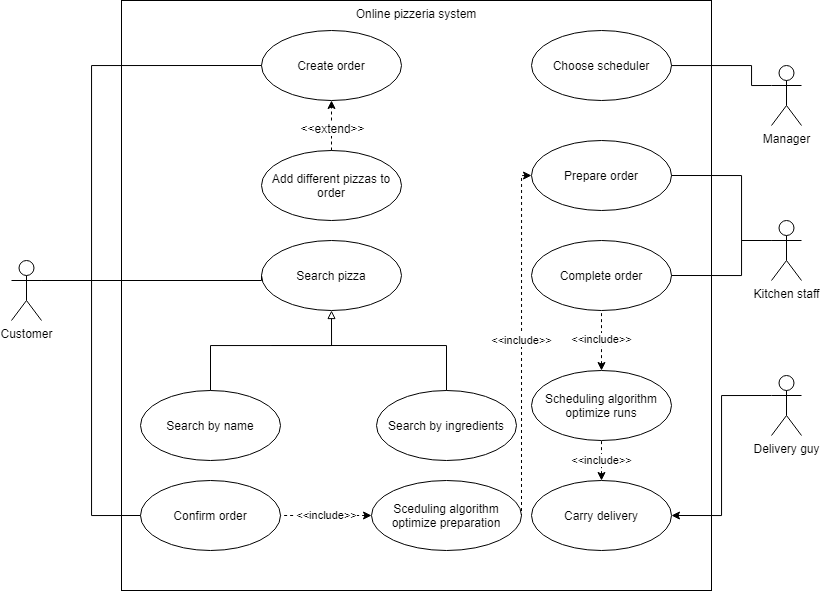

The diagram above was exported from draw.io. Its source (the exported page's mxGraphModel, read from the mxfile embedded in the PNG):
<mxGraphModel dx="2011" dy="666" grid="1" gridSize="10" guides="1" tooltips="1" connect="1" arrows="1" fold="1" page="1" pageScale="1" pageWidth="827" pageHeight="1169" math="0" shadow="0">
  <root>
    <mxCell id="0" />
    <mxCell id="1" parent="0" />
    <mxCell id="fol6Z6vqzw-6PWSnB6wt-1" value="Online pizzeria system" style="whiteSpace=wrap;html=1;aspect=fixed;fillColor=none;verticalAlign=top;" vertex="1" parent="1">
      <mxGeometry x="110" y="20" width="590" height="590" as="geometry" />
    </mxCell>
    <mxCell id="fol6Z6vqzw-6PWSnB6wt-17" style="edgeStyle=orthogonalEdgeStyle;rounded=0;orthogonalLoop=1;jettySize=auto;html=1;exitX=1;exitY=0.3333333333333333;exitDx=0;exitDy=0;exitPerimeter=0;entryX=0;entryY=0.5;entryDx=0;entryDy=0;endArrow=none;endFill=0;" edge="1" parent="1" source="fol6Z6vqzw-6PWSnB6wt-2" target="fol6Z6vqzw-6PWSnB6wt-7">
      <mxGeometry relative="1" as="geometry">
        <Array as="points">
          <mxPoint x="80" y="300" />
          <mxPoint x="80" y="85" />
        </Array>
      </mxGeometry>
    </mxCell>
    <mxCell id="fol6Z6vqzw-6PWSnB6wt-19" style="edgeStyle=orthogonalEdgeStyle;rounded=0;orthogonalLoop=1;jettySize=auto;html=1;exitX=1;exitY=0.3333333333333333;exitDx=0;exitDy=0;exitPerimeter=0;entryX=0;entryY=0.5;entryDx=0;entryDy=0;endArrow=none;endFill=0;" edge="1" parent="1" source="fol6Z6vqzw-6PWSnB6wt-2" target="fol6Z6vqzw-6PWSnB6wt-10">
      <mxGeometry relative="1" as="geometry">
        <Array as="points">
          <mxPoint x="250" y="300" />
        </Array>
      </mxGeometry>
    </mxCell>
    <mxCell id="fol6Z6vqzw-6PWSnB6wt-42" style="edgeStyle=orthogonalEdgeStyle;rounded=0;orthogonalLoop=1;jettySize=auto;html=1;exitX=1;exitY=0.3333333333333333;exitDx=0;exitDy=0;exitPerimeter=0;entryX=0;entryY=0.5;entryDx=0;entryDy=0;startArrow=none;startFill=0;endArrow=none;endFill=0;" edge="1" parent="1" source="fol6Z6vqzw-6PWSnB6wt-2" target="fol6Z6vqzw-6PWSnB6wt-41">
      <mxGeometry relative="1" as="geometry">
        <Array as="points">
          <mxPoint x="80" y="300" />
          <mxPoint x="80" y="535" />
        </Array>
      </mxGeometry>
    </mxCell>
    <mxCell id="fol6Z6vqzw-6PWSnB6wt-2" value="Customer" style="shape=umlActor;verticalLabelPosition=bottom;labelBackgroundColor=#ffffff;verticalAlign=top;html=1;outlineConnect=0;fillColor=none;" vertex="1" parent="1">
      <mxGeometry y="280" width="30" height="60" as="geometry" />
    </mxCell>
    <mxCell id="fol6Z6vqzw-6PWSnB6wt-26" style="edgeStyle=orthogonalEdgeStyle;rounded=0;orthogonalLoop=1;jettySize=auto;html=1;exitX=0;exitY=0.3333333333333333;exitDx=0;exitDy=0;exitPerimeter=0;entryX=1;entryY=0.5;entryDx=0;entryDy=0;endArrow=classic;endFill=1;" edge="1" parent="1" source="fol6Z6vqzw-6PWSnB6wt-3" target="fol6Z6vqzw-6PWSnB6wt-13">
      <mxGeometry relative="1" as="geometry" />
    </mxCell>
    <mxCell id="fol6Z6vqzw-6PWSnB6wt-3" value="Delivery guy" style="shape=umlActor;verticalLabelPosition=bottom;labelBackgroundColor=#ffffff;verticalAlign=top;html=1;outlineConnect=0;fillColor=none;" vertex="1" parent="1">
      <mxGeometry x="760" y="395" width="30" height="60" as="geometry" />
    </mxCell>
    <mxCell id="fol6Z6vqzw-6PWSnB6wt-7" value="Create order" style="ellipse;whiteSpace=wrap;html=1;fillColor=none;" vertex="1" parent="1">
      <mxGeometry x="250" y="50" width="140" height="70" as="geometry" />
    </mxCell>
    <mxCell id="fol6Z6vqzw-6PWSnB6wt-32" style="edgeStyle=orthogonalEdgeStyle;rounded=0;orthogonalLoop=1;jettySize=auto;html=1;exitX=0.5;exitY=0;exitDx=0;exitDy=0;entryX=0.5;entryY=1;entryDx=0;entryDy=0;dashed=1;endArrow=classic;endFill=1;" edge="1" parent="1" source="fol6Z6vqzw-6PWSnB6wt-9" target="fol6Z6vqzw-6PWSnB6wt-7">
      <mxGeometry relative="1" as="geometry" />
    </mxCell>
    <mxCell id="fol6Z6vqzw-6PWSnB6wt-33" value="&amp;lt;&amp;lt;extend&amp;gt;&amp;gt;" style="text;html=1;align=center;verticalAlign=middle;resizable=0;points=[];labelBackgroundColor=#ffffff;" vertex="1" connectable="0" parent="fol6Z6vqzw-6PWSnB6wt-32">
      <mxGeometry x="0.3229" y="1" relative="1" as="geometry">
        <mxPoint x="1" y="10" as="offset" />
      </mxGeometry>
    </mxCell>
    <mxCell id="fol6Z6vqzw-6PWSnB6wt-9" value="Add different pizzas to order" style="ellipse;whiteSpace=wrap;html=1;fillColor=none;" vertex="1" parent="1">
      <mxGeometry x="250" y="170" width="140" height="70" as="geometry" />
    </mxCell>
    <mxCell id="fol6Z6vqzw-6PWSnB6wt-35" value="" style="edgeStyle=orthogonalEdgeStyle;rounded=0;orthogonalLoop=1;jettySize=auto;html=1;endArrow=none;endFill=0;startArrow=block;startFill=0;" edge="1" parent="1" source="fol6Z6vqzw-6PWSnB6wt-10" target="fol6Z6vqzw-6PWSnB6wt-34">
      <mxGeometry relative="1" as="geometry">
        <Array as="points">
          <mxPoint x="320" y="365" />
          <mxPoint x="199" y="365" />
        </Array>
      </mxGeometry>
    </mxCell>
    <mxCell id="fol6Z6vqzw-6PWSnB6wt-10" value="Search pizza" style="ellipse;whiteSpace=wrap;html=1;fillColor=none;" vertex="1" parent="1">
      <mxGeometry x="250" y="260" width="140" height="70" as="geometry" />
    </mxCell>
    <mxCell id="fol6Z6vqzw-6PWSnB6wt-34" value="Search by name" style="ellipse;whiteSpace=wrap;html=1;fillColor=none;" vertex="1" parent="1">
      <mxGeometry x="129" y="410" width="140" height="70" as="geometry" />
    </mxCell>
    <mxCell id="fol6Z6vqzw-6PWSnB6wt-38" style="edgeStyle=orthogonalEdgeStyle;rounded=0;orthogonalLoop=1;jettySize=auto;html=1;exitX=0.5;exitY=0;exitDx=0;exitDy=0;startArrow=none;startFill=0;endArrow=none;endFill=0;" edge="1" parent="1" source="fol6Z6vqzw-6PWSnB6wt-36">
      <mxGeometry relative="1" as="geometry">
        <mxPoint x="259.9999999999998" y="365" as="targetPoint" />
        <Array as="points">
          <mxPoint x="435" y="365" />
        </Array>
      </mxGeometry>
    </mxCell>
    <mxCell id="fol6Z6vqzw-6PWSnB6wt-36" value="Search by ingredients" style="ellipse;whiteSpace=wrap;html=1;fillColor=none;" vertex="1" parent="1">
      <mxGeometry x="365" y="410" width="140" height="70" as="geometry" />
    </mxCell>
    <mxCell id="fol6Z6vqzw-6PWSnB6wt-24" style="edgeStyle=orthogonalEdgeStyle;rounded=0;orthogonalLoop=1;jettySize=auto;html=1;exitX=0;exitY=0.3333333333333333;exitDx=0;exitDy=0;exitPerimeter=0;endArrow=none;endFill=0;" edge="1" parent="1" source="fol6Z6vqzw-6PWSnB6wt-11" target="fol6Z6vqzw-6PWSnB6wt-12">
      <mxGeometry relative="1" as="geometry">
        <Array as="points">
          <mxPoint x="740" y="105" />
          <mxPoint x="740" y="85" />
        </Array>
      </mxGeometry>
    </mxCell>
    <mxCell id="fol6Z6vqzw-6PWSnB6wt-11" value="Manager" style="shape=umlActor;verticalLabelPosition=bottom;labelBackgroundColor=#ffffff;verticalAlign=top;html=1;fillColor=none;" vertex="1" parent="1">
      <mxGeometry x="760" y="85" width="30" height="60" as="geometry" />
    </mxCell>
    <mxCell id="fol6Z6vqzw-6PWSnB6wt-12" value="Choose scheduler" style="ellipse;whiteSpace=wrap;html=1;fillColor=none;" vertex="1" parent="1">
      <mxGeometry x="520" y="50" width="140" height="70" as="geometry" />
    </mxCell>
    <mxCell id="fol6Z6vqzw-6PWSnB6wt-13" value="Carry delivery" style="ellipse;whiteSpace=wrap;html=1;fillColor=none;" vertex="1" parent="1">
      <mxGeometry x="520" y="500" width="140" height="70" as="geometry" />
    </mxCell>
    <mxCell id="fol6Z6vqzw-6PWSnB6wt-46" value="&amp;lt;&amp;lt;include&amp;gt;&amp;gt;" style="edgeStyle=orthogonalEdgeStyle;rounded=0;orthogonalLoop=1;jettySize=auto;html=1;entryX=1;entryY=0.5;entryDx=0;entryDy=0;startArrow=classic;startFill=1;endArrow=none;endFill=0;dashed=1;exitX=0;exitY=0.5;exitDx=0;exitDy=0;" edge="1" parent="1" source="fol6Z6vqzw-6PWSnB6wt-27" target="fol6Z6vqzw-6PWSnB6wt-14">
      <mxGeometry relative="1" as="geometry">
        <Array as="points">
          <mxPoint x="510" y="195" />
        </Array>
      </mxGeometry>
    </mxCell>
    <mxCell id="fol6Z6vqzw-6PWSnB6wt-14" value="Sceduling algorithm optimize preparation" style="ellipse;whiteSpace=wrap;html=1;fillColor=none;" vertex="1" parent="1">
      <mxGeometry x="360" y="500" width="150" height="70" as="geometry" />
    </mxCell>
    <mxCell id="fol6Z6vqzw-6PWSnB6wt-27" value="Prepare order" style="ellipse;whiteSpace=wrap;html=1;fillColor=none;" vertex="1" parent="1">
      <mxGeometry x="520" y="160" width="140" height="70" as="geometry" />
    </mxCell>
    <mxCell id="fol6Z6vqzw-6PWSnB6wt-45" value="" style="edgeStyle=orthogonalEdgeStyle;rounded=0;orthogonalLoop=1;jettySize=auto;html=1;startArrow=none;startFill=0;endArrow=none;endFill=0;entryX=1;entryY=0.5;entryDx=0;entryDy=0;exitX=0;exitY=0.3333333333333333;exitDx=0;exitDy=0;exitPerimeter=0;" edge="1" parent="1" source="fol6Z6vqzw-6PWSnB6wt-15" target="fol6Z6vqzw-6PWSnB6wt-27">
      <mxGeometry relative="1" as="geometry">
        <Array as="points">
          <mxPoint x="730" y="260" />
          <mxPoint x="730" y="195" />
        </Array>
      </mxGeometry>
    </mxCell>
    <mxCell id="fol6Z6vqzw-6PWSnB6wt-49" style="edgeStyle=orthogonalEdgeStyle;rounded=0;orthogonalLoop=1;jettySize=auto;html=1;exitX=0;exitY=0.3333333333333333;exitDx=0;exitDy=0;exitPerimeter=0;entryX=1;entryY=0.5;entryDx=0;entryDy=0;startArrow=none;startFill=0;endArrow=none;endFill=0;" edge="1" parent="1" source="fol6Z6vqzw-6PWSnB6wt-15" target="fol6Z6vqzw-6PWSnB6wt-48">
      <mxGeometry relative="1" as="geometry">
        <Array as="points">
          <mxPoint x="730" y="260" />
          <mxPoint x="730" y="295" />
        </Array>
      </mxGeometry>
    </mxCell>
    <mxCell id="fol6Z6vqzw-6PWSnB6wt-15" value="Kitchen staff" style="shape=umlActor;verticalLabelPosition=bottom;labelBackgroundColor=#ffffff;verticalAlign=top;html=1;fillColor=none;" vertex="1" parent="1">
      <mxGeometry x="760" y="240" width="30" height="60" as="geometry" />
    </mxCell>
    <mxCell id="fol6Z6vqzw-6PWSnB6wt-51" value="&amp;lt;&amp;lt;include&amp;gt;&amp;gt;" style="edgeStyle=orthogonalEdgeStyle;rounded=0;orthogonalLoop=1;jettySize=auto;html=1;startArrow=classic;startFill=1;endArrow=none;endFill=0;dashed=1;exitX=0.5;exitY=0;exitDx=0;exitDy=0;entryX=0.5;entryY=1;entryDx=0;entryDy=0;" edge="1" parent="1" source="fol6Z6vqzw-6PWSnB6wt-13" target="fol6Z6vqzw-6PWSnB6wt-16">
      <mxGeometry relative="1" as="geometry" />
    </mxCell>
    <mxCell id="fol6Z6vqzw-6PWSnB6wt-16" value="Scheduling algorithm optimize runs" style="ellipse;whiteSpace=wrap;html=1;fillColor=none;" vertex="1" parent="1">
      <mxGeometry x="520" y="390" width="140" height="70" as="geometry" />
    </mxCell>
    <mxCell id="fol6Z6vqzw-6PWSnB6wt-43" value="&amp;lt;&amp;lt;include&amp;gt;&amp;gt;" style="edgeStyle=orthogonalEdgeStyle;rounded=0;orthogonalLoop=1;jettySize=auto;html=1;startArrow=classic;startFill=1;endArrow=none;endFill=0;dashed=1;entryX=1;entryY=0.5;entryDx=0;entryDy=0;exitX=0;exitY=0.5;exitDx=0;exitDy=0;" edge="1" parent="1" source="fol6Z6vqzw-6PWSnB6wt-14" target="fol6Z6vqzw-6PWSnB6wt-41">
      <mxGeometry x="-0.0123" relative="1" as="geometry">
        <mxPoint x="320" y="535" as="sourcePoint" />
        <mxPoint as="offset" />
      </mxGeometry>
    </mxCell>
    <mxCell id="fol6Z6vqzw-6PWSnB6wt-41" value="Confirm order" style="ellipse;whiteSpace=wrap;html=1;fillColor=none;" vertex="1" parent="1">
      <mxGeometry x="129" y="500" width="140" height="70" as="geometry" />
    </mxCell>
    <mxCell id="fol6Z6vqzw-6PWSnB6wt-52" value="&amp;lt;&amp;lt;include&amp;gt;&amp;gt;" style="edgeStyle=orthogonalEdgeStyle;rounded=0;orthogonalLoop=1;jettySize=auto;html=1;dashed=1;startArrow=classic;startFill=1;endArrow=none;endFill=0;entryX=0.5;entryY=1;entryDx=0;entryDy=0;exitX=0.5;exitY=0;exitDx=0;exitDy=0;" edge="1" parent="1" source="fol6Z6vqzw-6PWSnB6wt-16" target="fol6Z6vqzw-6PWSnB6wt-48">
      <mxGeometry relative="1" as="geometry">
        <mxPoint x="692" y="372" as="sourcePoint" />
        <mxPoint x="590" y="400" as="targetPoint" />
      </mxGeometry>
    </mxCell>
    <mxCell id="fol6Z6vqzw-6PWSnB6wt-48" value="Complete order" style="ellipse;whiteSpace=wrap;html=1;fillColor=none;" vertex="1" parent="1">
      <mxGeometry x="520" y="260" width="140" height="70" as="geometry" />
    </mxCell>
  </root>
</mxGraphModel>